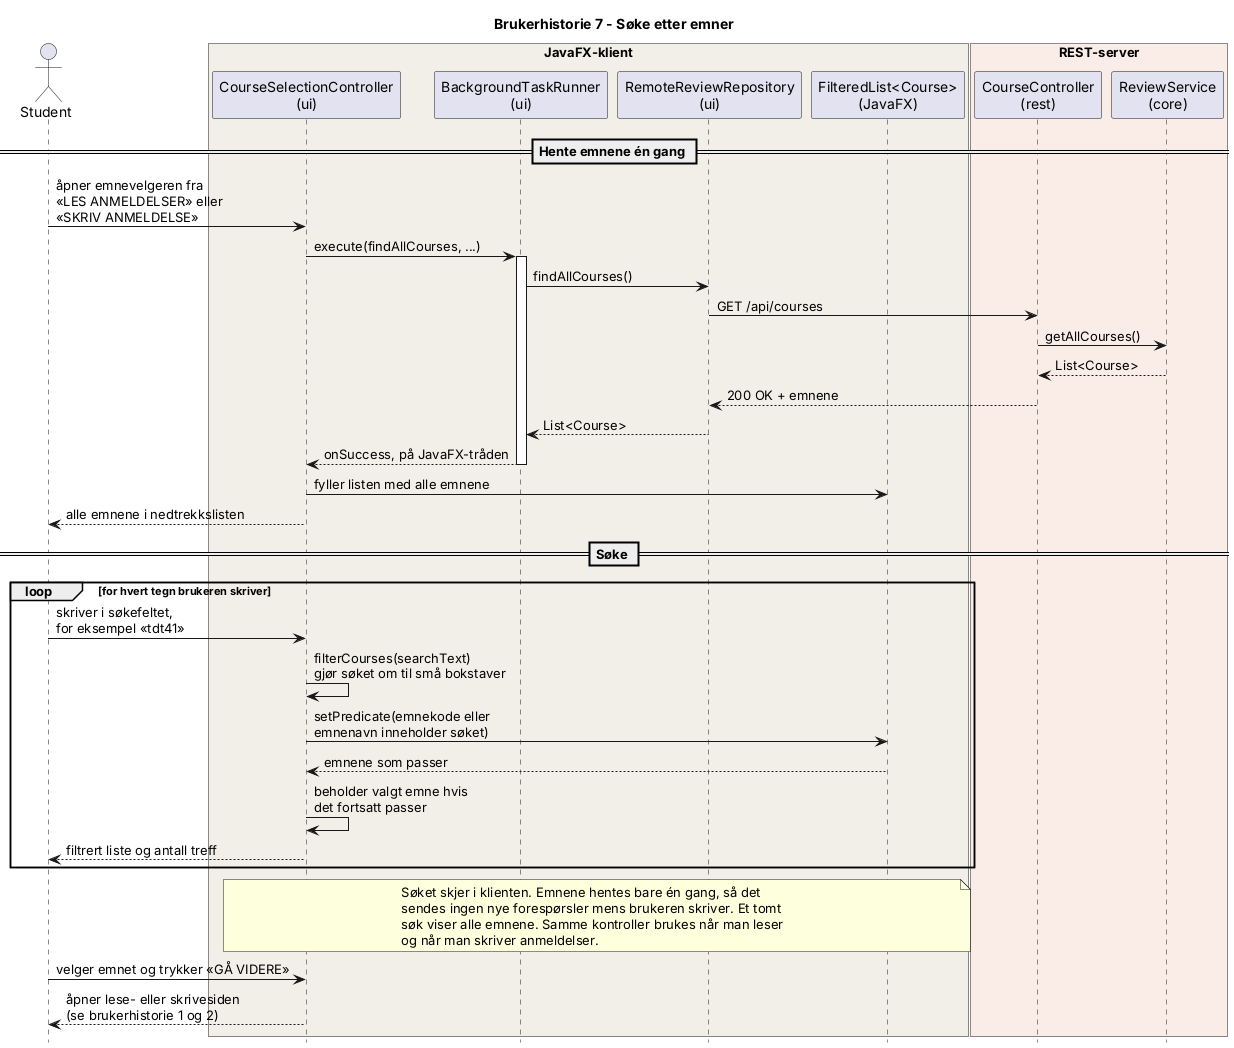

The diagram above was rendered by PlantUML. Its source (embedded in the PNG):
@startuml brukerhistorie7Sekvensdiagram
hide footbox

title Brukerhistorie 7 - Søke etter emner

actor "Student" as User
box "JavaFX-klient" #F1EFE8
participant "CourseSelectionController\n(ui)" as SelectC
participant "BackgroundTaskRunner\n(ui)" as Runner
participant "RemoteReviewRepository\n(ui)" as Remote
participant "FilteredList<Course>\n(JavaFX)" as Filtered
end box
box "REST-server" #FAECE7
participant "CourseController\n(rest)" as CourseC
participant "ReviewService\n(core)" as ServerService
end box

== Hente emnene én gang ==

User -> SelectC : åpner emnevelgeren fra\n«LES ANMELDELSER» eller\n«SKRIV ANMELDELSE»
SelectC -> Runner : execute(findAllCourses, ...)
activate Runner
Runner -> Remote : findAllCourses()
Remote -> CourseC : GET /api/courses
CourseC -> ServerService : getAllCourses()
ServerService --> CourseC : List<Course>
CourseC --> Remote : 200 OK + emnene
Remote --> Runner : List<Course>
Runner --> SelectC : onSuccess, på JavaFX-tråden
deactivate Runner
SelectC -> Filtered : fyller listen med alle emnene
SelectC --> User : alle emnene i nedtrekkslisten

== Søke ==

loop for hvert tegn brukeren skriver
    User -> SelectC : skriver i søkefeltet,\nfor eksempel «tdt41»
    SelectC -> SelectC : filterCourses(searchText)\ngjør søket om til små bokstaver
    SelectC -> Filtered : setPredicate(emnekode eller\nemnenavn inneholder søket)
    Filtered --> SelectC : emnene som passer
    SelectC -> SelectC : beholder valgt emne hvis\ndet fortsatt passer
    SelectC --> User : filtrert liste og antall treff
end

note over SelectC, Filtered
  Søket skjer i klienten. Emnene hentes bare én gang, så det
  sendes ingen nye forespørsler mens brukeren skriver. Et tomt
  søk viser alle emnene. Samme kontroller brukes når man leser
  og når man skriver anmeldelser.
end note

User -> SelectC : velger emnet og trykker «GÅ VIDERE»
SelectC --> User : åpner lese- eller skrivesiden\n(se brukerhistorie 1 og 2)

@enduml